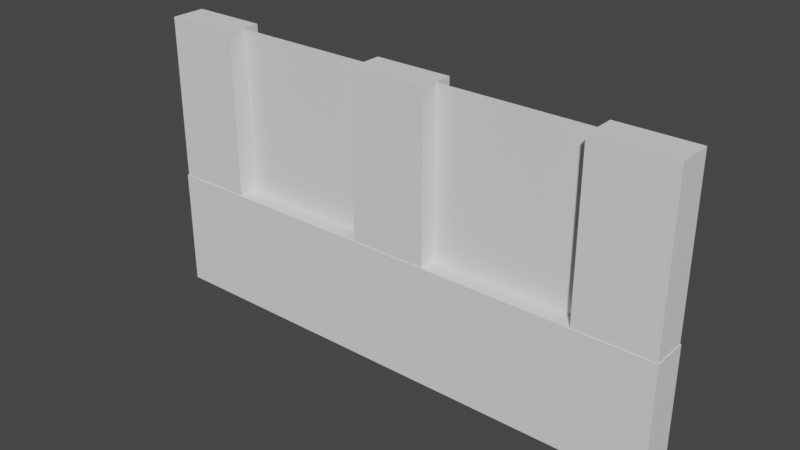 # Source: wall_glass1.blend  (saved by Blender 2.80.75; exported with 4.5.12 LTS)
import bpy
from mathutils import Matrix  # noqa: F401  (used for matrix-valued properties, if any)

bpy.ops.wm.read_factory_settings(use_empty=True)
scene = bpy.context.scene
scene.name = 'Scene'

# ---- collections
col_collection = bpy.data.collections.new('Collection'); scene.collection.children.link(col_collection)

# ---- world
world_world = bpy.data.worlds.new('World'); scene.world = world_world
world_world.use_nodes = True; world_world.node_tree.nodes.clear()
_N = world_world.node_tree.nodes; _L = world_world.node_tree.links
n0 = _N.new('ShaderNodeOutputWorld'); n0.name = 'World Output'; n0.location = (300, 300)
n1 = _N.new('ShaderNodeBackground'); n1.name = 'Background'; n1.location = (10, 300)
n1.inputs[0].default_value = (0.05088, 0.05088, 0.05088, 1.0)
_L.new(n1.outputs[0], n0.inputs[0])
n0.is_active_output = True
world_world.color = (0.05088, 0.05088, 0.05088)
world_world.use_sun_shadow = False
world_world.sun_shadow_jitter_overblur = 0.0

# ---- meshes
me_cube_002 = bpy.data.meshes.new('Cube.002')
me_cube_002.from_pydata([(-1.0, -1.0, -1.0), (-1.0, -1.0, 1.0), (-1.0, 1.0, -1.0), (-1.0, 1.0, 1.0), (1.0, -1.0, -1.0), (1.0, -1.0, 1.0), (1.0, 1.0, -1.0), (1.0, 1.0, 1.0)], [], [(0, 1, 3, 2), (2, 3, 7, 6), (6, 7, 5, 4), (4, 5, 1, 0), (2, 6, 4, 0), (7, 3, 1, 5)])
_uv = me_cube_002.uv_layers.new(name='UVMap')
_uv.uv.foreach_set('vector', [0.375, 0.0, 0.625, 0.0, 0.625, 0.25, 0.375, 0.25, 0.375, 0.25, 0.625, 0.25, 0.625, 0.5, 0.375, 0.5, 0.375, 0.5, 0.625, 0.5, 0.625, 0.75, 0.375, 0.75, 0.375, 0.75, 0.625, 0.75, 0.625, 1.0, 0.375, 1.0, 0.125, 0.5, 0.375, 0.5, 0.375, 0.75, 0.125, 0.75, 0.625, 0.5, 0.875, 0.5, 0.875, 0.75, 0.625, 0.75])
me_cube_002.use_remesh_preserve_volume = False
me_cube_002.use_remesh_preserve_attributes = False
me_cube_002.use_mirror_vertex_groups = False
me_cube_002.update()
me_cube_003 = bpy.data.meshes.new('Cube.003')
me_cube_003.from_pydata([(-1.0, -1.0, -1.0), (-1.0, -1.0, 1.0), (-1.0, 1.0, -1.0), (-1.0, 1.0, 1.0), (1.0, -1.0, -1.0), (1.0, -1.0, 1.0), (1.0, 1.0, -1.0), (1.0, 1.0, 1.0)], [], [(0, 1, 3, 2), (2, 3, 7, 6), (6, 7, 5, 4), (4, 5, 1, 0), (2, 6, 4, 0), (7, 3, 1, 5)])
_uv = me_cube_003.uv_layers.new(name='UVMap')
_uv.uv.foreach_set('vector', [0.375, 0.0, 0.625, 0.0, 0.625, 0.25, 0.375, 0.25, 0.375, 0.25, 0.625, 0.25, 0.625, 0.5, 0.375, 0.5, 0.375, 0.5, 0.625, 0.5, 0.625, 0.75, 0.375, 0.75, 0.375, 0.75, 0.625, 0.75, 0.625, 1.0, 0.375, 1.0, 0.125, 0.5, 0.375, 0.5, 0.375, 0.75, 0.125, 0.75, 0.625, 0.5, 0.875, 0.5, 0.875, 0.75, 0.625, 0.75])
me_cube_003.use_remesh_preserve_volume = False
me_cube_003.use_remesh_preserve_attributes = False
me_cube_003.use_mirror_vertex_groups = False
me_cube_003.update()
me_cube_005 = bpy.data.meshes.new('Cube.005')
me_cube_005.from_pydata([(-1.0, -1.0, -1.0), (-1.0, -1.0, 1.0), (-1.0, 1.0, -1.0), (-1.0, 1.0, 1.0), (1.0, -1.0, -1.0), (1.0, -1.0, 1.0), (1.0, 1.0, -1.0), (1.0, 1.0, 1.0)], [], [(0, 1, 3, 2), (2, 3, 7, 6), (6, 7, 5, 4), (4, 5, 1, 0), (2, 6, 4, 0), (7, 3, 1, 5)])
_uv = me_cube_005.uv_layers.new(name='UVMap')
_uv.uv.foreach_set('vector', [0.375, 0.0, 0.625, 0.0, 0.625, 0.25, 0.375, 0.25, 0.375, 0.25, 0.625, 0.25, 0.625, 0.5, 0.375, 0.5, 0.375, 0.5, 0.625, 0.5, 0.625, 0.75, 0.375, 0.75, 0.375, 0.75, 0.625, 0.75, 0.625, 1.0, 0.375, 1.0, 0.125, 0.5, 0.375, 0.5, 0.375, 0.75, 0.125, 0.75, 0.625, 0.5, 0.875, 0.5, 0.875, 0.75, 0.625, 0.75])
me_cube_005.use_remesh_preserve_volume = False
me_cube_005.use_remesh_preserve_attributes = False
me_cube_005.use_mirror_vertex_groups = False
me_cube_005.update()
me_cube_006 = bpy.data.meshes.new('Cube.006')
me_cube_006.from_pydata([(-1.0, -1.0, -1.0), (-1.0, -1.0, 1.0), (-1.0, 1.0, -1.0), (-1.0, 1.0, 1.0), (1.0, -1.0, -1.0), (1.0, -1.0, 1.0), (1.0, 1.0, -1.0), (1.0, 1.0, 1.0)], [], [(0, 1, 3, 2), (2, 3, 7, 6), (6, 7, 5, 4), (4, 5, 1, 0), (2, 6, 4, 0), (7, 3, 1, 5)])
_uv = me_cube_006.uv_layers.new(name='UVMap')
_uv.uv.foreach_set('vector', [0.375, 0.0, 0.625, 0.0, 0.625, 0.25, 0.375, 0.25, 0.375, 0.25, 0.625, 0.25, 0.625, 0.5, 0.375, 0.5, 0.375, 0.5, 0.625, 0.5, 0.625, 0.75, 0.375, 0.75, 0.375, 0.75, 0.625, 0.75, 0.625, 1.0, 0.375, 1.0, 0.125, 0.5, 0.375, 0.5, 0.375, 0.75, 0.125, 0.75, 0.625, 0.5, 0.875, 0.5, 0.875, 0.75, 0.625, 0.75])
me_cube_006.use_remesh_preserve_volume = False
me_cube_006.use_remesh_preserve_attributes = False
me_cube_006.use_mirror_vertex_groups = False
me_cube_006.update()
me_plane = bpy.data.meshes.new('Plane')
me_plane.from_pydata([(-1.0, -1.0, 0.0), (1.0, -1.0, 0.0), (-1.0, 1.0, 0.0), (1.0, 1.0, 0.0)], [], [(0, 1, 3, 2)])
_uv = me_plane.uv_layers.new(name='UVMap')
_uv.uv.foreach_set('vector', [0.0, 0.0, 1.0, 0.0, 1.0, 1.0, 0.0, 1.0])
me_plane.use_remesh_preserve_volume = False
me_plane.use_remesh_preserve_attributes = False
me_plane.use_mirror_vertex_groups = False
me_plane.update()
me_plane_001 = bpy.data.meshes.new('Plane.001')
me_plane_001.from_pydata([(-1.0, -1.0, 0.0), (1.0, -1.0, 0.0), (-1.0, 1.0, 0.0), (1.0, 1.0, 0.0)], [], [(0, 1, 3, 2)])
_uv = me_plane_001.uv_layers.new(name='UVMap')
_uv.uv.foreach_set('vector', [0.0, 0.0, 1.0, 0.0, 1.0, 1.0, 0.0, 1.0])
me_plane_001.use_remesh_preserve_volume = False
me_plane_001.use_remesh_preserve_attributes = False
me_plane_001.use_mirror_vertex_groups = False
me_plane_001.update()

# ---- objects
ob_mainwall = bpy.data.objects.new('MainWall', me_cube_002)
ob_left = bpy.data.objects.new('Left', me_cube_003)
ob_right = bpy.data.objects.new('Right', me_cube_005)
ob_middle = bpy.data.objects.new('Middle', me_cube_006)
ob_leftglass = bpy.data.objects.new('LeftGlass', me_plane)
ob_rightglass = bpy.data.objects.new('RightGlass', me_plane_001)

# ---- transforms, parenting, visibility, modifiers, constraints
ob_mainwall.location = (0.0, 0.0, 0.0)
ob_mainwall.scale = (6.888, 0.4648, 1.547)
ob_mainwall.lineart.crease_threshold = 0.0
ob_left.location = (-5.854, 0.0, 3.682)
ob_left.scale = (1.0, 0.4487, 2.136)
ob_left.lineart.crease_threshold = 0.0
ob_right.location = (5.868, 0.0, 3.682)
ob_right.scale = (1.0, 0.4487, 2.136)
ob_right.lineart.crease_threshold = 0.0
ob_middle.location = (-0.01158, 0.0, 3.682)
ob_middle.scale = (1.0, 0.4487, 2.136)
ob_middle.lineart.crease_threshold = 0.0
ob_leftglass.location = (-2.923, 0.0, 3.674)
ob_leftglass.rotation_euler = (1.571, 0.0, 0.0)
ob_leftglass.scale = (1.925, 2.131, 1.0)
ob_leftglass.lineart.crease_threshold = 0.0
ob_rightglass.location = (2.923, 0.0, 3.674)
ob_rightglass.rotation_euler = (1.571, 0.0, 0.0)
ob_rightglass.scale = (2.028, 2.131, 1.0)
ob_rightglass.lineart.crease_threshold = 0.0

# ---- collection membership
col_collection.objects.link(ob_mainwall)
col_collection.objects.link(ob_left)
col_collection.objects.link(ob_right)
col_collection.objects.link(ob_middle)
col_collection.objects.link(ob_leftglass)
col_collection.objects.link(ob_rightglass)

# ---- scene / render settings (as saved in the file)
scene.frame_start = 1; scene.frame_end = 250; scene.frame_set(1)
scene.render.engine = 'BLENDER_EEVEE_NEXT'
scene.cycles.use_denoising = False
scene.cycles.samples = 128
scene.cycles.sampling_pattern = 'TABULATED_SOBOL'
scene.cycles.use_adaptive_sampling = False
scene.cycles.use_light_tree = False
scene.view_settings.view_transform = 'Filmic'
bpy.context.view_layer.update()

# ---- added for rendering (the .blend has no active camera and no usable light): camera, sun
cam_auto = bpy.data.cameras.new('AutoCamera')
cam_auto.lens = 50.0
cam_auto.sensor_width = 36.0
cam_auto.clip_end = 1000.0
ob_auto_camera = bpy.data.objects.new('AutoCamera', cam_auto)
scene.collection.objects.link(ob_auto_camera)
ob_auto_camera.location = (14.4791, -17.3749, 13.7183)
ob_auto_camera.rotation_euler = (1.09748, -7.21219e-08, 0.694738)
scene.camera = ob_auto_camera
light_auto_sun = bpy.data.lights.new('AutoSun', 'SUN')
light_auto_sun.energy = 3.0
light_auto_sun.angle = 0.0523599
ob_auto_sun = bpy.data.objects.new('AutoSun', light_auto_sun)
scene.collection.objects.link(ob_auto_sun)
ob_auto_sun.rotation_euler = (0.872665, 0.174533, 0.523599)
bpy.context.view_layer.update()
